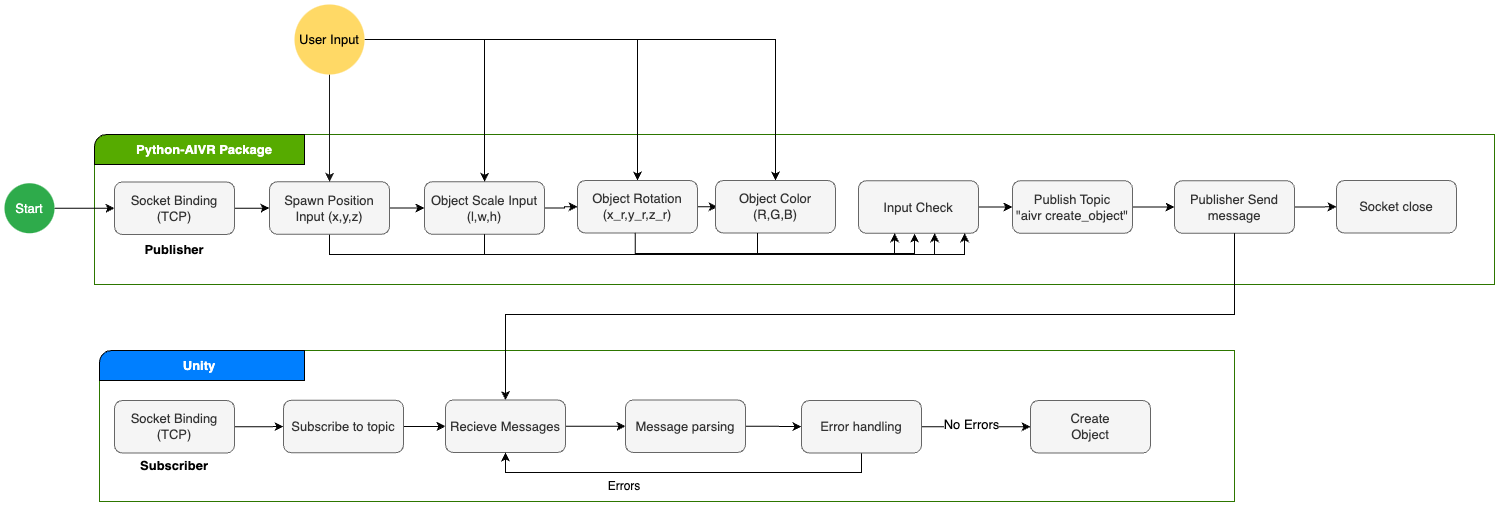

The diagram above was exported from draw.io. Its source (the exported page's mxGraphModel, read from the mxfile embedded in the PNG):
<mxGraphModel dx="4647" dy="915" grid="1" gridSize="10" guides="1" tooltips="1" connect="1" arrows="1" fold="1" page="1" pageScale="1" pageWidth="3300" pageHeight="4681" background="#ffffff" math="0" shadow="0">
  <root>
    <mxCell id="0" />
    <mxCell id="1" parent="0" />
    <mxCell id="Z9I0ZSFY1f7zHyzolEMk-1" value="" style="verticalLabelPosition=bottom;verticalAlign=top;html=1;shape=mxgraph.basic.corner_round_rect;dx=6;whiteSpace=wrap;strokeColor=#2D7600;fillColor=#FFFFFF;fontColor=#ffffff;fontSize=13;" parent="1" vertex="1">
      <mxGeometry x="60" y="230" width="1400" height="150" as="geometry" />
    </mxCell>
    <mxCell id="Z9I0ZSFY1f7zHyzolEMk-3" value="" style="verticalLabelPosition=bottom;verticalAlign=top;html=1;shape=mxgraph.basic.corner_round_rect;dx=6;whiteSpace=wrap;fillColor=#56AB00;fontSize=13;" parent="1" vertex="1">
      <mxGeometry x="60" y="230" width="210" height="30" as="geometry" />
    </mxCell>
    <mxCell id="Z9I0ZSFY1f7zHyzolEMk-4" value="&lt;b style=&quot;font-size: 13px;&quot;&gt;&lt;font style=&quot;font-size: 13px;&quot;&gt;Python-AIVR Package&lt;/font&gt;&lt;/b&gt;" style="text;html=1;strokeColor=none;fillColor=none;align=center;verticalAlign=middle;whiteSpace=wrap;rounded=0;fontColor=#FFFFFF;fontSize=13;" parent="1" vertex="1">
      <mxGeometry x="80" y="230" width="180" height="30" as="geometry" />
    </mxCell>
    <mxCell id="Z9I0ZSFY1f7zHyzolEMk-9" style="edgeStyle=orthogonalEdgeStyle;rounded=0;orthogonalLoop=1;jettySize=auto;html=1;entryX=0;entryY=0.5;entryDx=0;entryDy=0;fontSize=13;fontColor=#FFFFFF;strokeColor=#030303;" parent="1" source="Z9I0ZSFY1f7zHyzolEMk-5" target="Z9I0ZSFY1f7zHyzolEMk-6" edge="1">
      <mxGeometry relative="1" as="geometry" />
    </mxCell>
    <mxCell id="Z9I0ZSFY1f7zHyzolEMk-5" value="Start" style="ellipse;whiteSpace=wrap;html=1;aspect=fixed;rounded=1;fontSize=13;fontColor=#FFFFFF;fillColor=#2EAB4B;strokeColor=none;" parent="1" vertex="1">
      <mxGeometry x="-30" y="278.75" width="50" height="50" as="geometry" />
    </mxCell>
    <mxCell id="Z9I0ZSFY1f7zHyzolEMk-13" style="edgeStyle=orthogonalEdgeStyle;rounded=0;orthogonalLoop=1;jettySize=auto;html=1;entryX=0;entryY=0.5;entryDx=0;entryDy=0;fontSize=13;fontColor=#FFFFFF;strokeColor=#030303;" parent="1" source="Z9I0ZSFY1f7zHyzolEMk-6" target="Z9I0ZSFY1f7zHyzolEMk-11" edge="1">
      <mxGeometry relative="1" as="geometry" />
    </mxCell>
    <mxCell id="Z9I0ZSFY1f7zHyzolEMk-6" value="Socket Binding (TCP)" style="rounded=1;whiteSpace=wrap;html=1;fontSize=13;fontColor=#333333;fillColor=#f5f5f5;strokeColor=#666666;" parent="1" vertex="1">
      <mxGeometry x="80" y="277.5" width="120" height="52.5" as="geometry" />
    </mxCell>
    <mxCell id="Z9I0ZSFY1f7zHyzolEMk-25" style="edgeStyle=orthogonalEdgeStyle;rounded=0;orthogonalLoop=1;jettySize=auto;html=1;fontSize=13;fontColor=#000000;strokeColor=#030303;" parent="1" source="Z9I0ZSFY1f7zHyzolEMk-8" target="Z9I0ZSFY1f7zHyzolEMk-24" edge="1">
      <mxGeometry relative="1" as="geometry" />
    </mxCell>
    <mxCell id="Z9I0ZSFY1f7zHyzolEMk-8" value="Publish Topic&lt;br style=&quot;font-size: 13px;&quot;&gt;&quot;aivr create_object&quot;" style="rounded=1;whiteSpace=wrap;html=1;fontSize=13;fontColor=#333333;fillColor=#f5f5f5;strokeColor=#666666;" parent="1" vertex="1">
      <mxGeometry x="978" y="276.25" width="120" height="52.5" as="geometry" />
    </mxCell>
    <mxCell id="AwO3K9394bm1N4KUCEWS-9" style="edgeStyle=orthogonalEdgeStyle;rounded=0;orthogonalLoop=1;jettySize=auto;html=1;entryX=0;entryY=0.5;entryDx=0;entryDy=0;strokeColor=#030303;fontSize=13;" edge="1" parent="1" source="Z9I0ZSFY1f7zHyzolEMk-11" target="Z9I0ZSFY1f7zHyzolEMk-17">
      <mxGeometry relative="1" as="geometry" />
    </mxCell>
    <mxCell id="AwO3K9394bm1N4KUCEWS-14" style="edgeStyle=orthogonalEdgeStyle;rounded=0;orthogonalLoop=1;jettySize=auto;html=1;strokeColor=#030303;exitX=0.5;exitY=1;exitDx=0;exitDy=0;fontSize=13;" edge="1" parent="1" source="Z9I0ZSFY1f7zHyzolEMk-11" target="Z9I0ZSFY1f7zHyzolEMk-21">
      <mxGeometry relative="1" as="geometry">
        <mxPoint x="355" y="350.00338028169017" as="sourcePoint" />
        <mxPoint x="854" y="375.19" as="targetPoint" />
        <Array as="points">
          <mxPoint x="295" y="350" />
          <mxPoint x="900" y="350" />
        </Array>
      </mxGeometry>
    </mxCell>
    <mxCell id="Z9I0ZSFY1f7zHyzolEMk-11" value="Spawn Position Input (x,y,z)" style="rounded=1;whiteSpace=wrap;html=1;fontSize=13;fontColor=#333333;fillColor=#f5f5f5;strokeColor=#666666;" parent="1" vertex="1">
      <mxGeometry x="235" y="277.25" width="120" height="52.5" as="geometry" />
    </mxCell>
    <mxCell id="Z9I0ZSFY1f7zHyzolEMk-16" style="edgeStyle=orthogonalEdgeStyle;rounded=0;orthogonalLoop=1;jettySize=auto;html=1;fontSize=13;fontColor=#FFFFFF;strokeColor=#191919;" parent="1" source="Z9I0ZSFY1f7zHyzolEMk-15" target="Z9I0ZSFY1f7zHyzolEMk-11" edge="1">
      <mxGeometry relative="1" as="geometry" />
    </mxCell>
    <mxCell id="Z9I0ZSFY1f7zHyzolEMk-19" style="edgeStyle=orthogonalEdgeStyle;rounded=0;orthogonalLoop=1;jettySize=auto;html=1;fontSize=13;fontColor=#FFFFFF;strokeColor=#030303;" parent="1" source="Z9I0ZSFY1f7zHyzolEMk-15" target="Z9I0ZSFY1f7zHyzolEMk-17" edge="1">
      <mxGeometry relative="1" as="geometry" />
    </mxCell>
    <mxCell id="AwO3K9394bm1N4KUCEWS-11" style="edgeStyle=orthogonalEdgeStyle;rounded=0;orthogonalLoop=1;jettySize=auto;html=1;strokeColor=#030303;fontSize=13;" edge="1" parent="1" source="Z9I0ZSFY1f7zHyzolEMk-15" target="AwO3K9394bm1N4KUCEWS-10">
      <mxGeometry relative="1" as="geometry" />
    </mxCell>
    <mxCell id="AwO3K9394bm1N4KUCEWS-12" style="edgeStyle=orthogonalEdgeStyle;rounded=0;orthogonalLoop=1;jettySize=auto;html=1;entryX=0.5;entryY=0;entryDx=0;entryDy=0;strokeColor=#030303;fontSize=13;" edge="1" parent="1" source="Z9I0ZSFY1f7zHyzolEMk-15" target="AwO3K9394bm1N4KUCEWS-6">
      <mxGeometry relative="1" as="geometry" />
    </mxCell>
    <mxCell id="Z9I0ZSFY1f7zHyzolEMk-15" value="&lt;font color=&quot;#000000&quot; style=&quot;font-size: 13px;&quot;&gt;User Input&lt;/font&gt;" style="ellipse;whiteSpace=wrap;html=1;aspect=fixed;rounded=1;fontSize=13;fontColor=#FFFFFF;fillColor=#FFD966;strokeColor=none;" parent="1" vertex="1">
      <mxGeometry x="260" y="100" width="70" height="70" as="geometry" />
    </mxCell>
    <mxCell id="AwO3K9394bm1N4KUCEWS-18" style="edgeStyle=orthogonalEdgeStyle;rounded=0;orthogonalLoop=1;jettySize=auto;html=1;exitX=1;exitY=0.5;exitDx=0;exitDy=0;strokeColor=#030303;fontSize=13;" edge="1" parent="1" source="Z9I0ZSFY1f7zHyzolEMk-17" target="AwO3K9394bm1N4KUCEWS-6">
      <mxGeometry relative="1" as="geometry" />
    </mxCell>
    <mxCell id="Z9I0ZSFY1f7zHyzolEMk-17" value="Object Scale Input (l,w,h)" style="rounded=1;whiteSpace=wrap;html=1;fontSize=13;fontColor=#333333;fillColor=#f5f5f5;strokeColor=#666666;" parent="1" vertex="1">
      <mxGeometry x="390" y="277.25" width="120" height="52.5" as="geometry" />
    </mxCell>
    <mxCell id="Z9I0ZSFY1f7zHyzolEMk-20" value="&lt;b style=&quot;font-size: 13px;&quot;&gt;Publisher&lt;/b&gt;" style="text;html=1;strokeColor=none;fillColor=none;align=center;verticalAlign=middle;whiteSpace=wrap;rounded=0;fontSize=13;fontColor=#000000;" parent="1" vertex="1">
      <mxGeometry x="110" y="330" width="60" height="30" as="geometry" />
    </mxCell>
    <mxCell id="Z9I0ZSFY1f7zHyzolEMk-50" style="edgeStyle=orthogonalEdgeStyle;rounded=0;orthogonalLoop=1;jettySize=auto;html=1;exitX=1;exitY=0.5;exitDx=0;exitDy=0;entryX=0;entryY=0.5;entryDx=0;entryDy=0;fontSize=13;fontColor=#000000;" parent="1" source="Z9I0ZSFY1f7zHyzolEMk-21" target="Z9I0ZSFY1f7zHyzolEMk-8" edge="1">
      <mxGeometry relative="1" as="geometry" />
    </mxCell>
    <mxCell id="AwO3K9394bm1N4KUCEWS-5" value="" style="edgeStyle=orthogonalEdgeStyle;rounded=0;orthogonalLoop=1;jettySize=auto;html=1;strokeColor=#030303;fontSize=13;" edge="1" parent="1" source="Z9I0ZSFY1f7zHyzolEMk-21" target="Z9I0ZSFY1f7zHyzolEMk-8">
      <mxGeometry relative="1" as="geometry" />
    </mxCell>
    <mxCell id="Z9I0ZSFY1f7zHyzolEMk-21" value="Input Check" style="rounded=1;whiteSpace=wrap;html=1;fontSize=13;fontColor=#333333;fillColor=#f5f5f5;strokeColor=#666666;" parent="1" vertex="1">
      <mxGeometry x="824" y="276.25" width="120" height="52.5" as="geometry" />
    </mxCell>
    <mxCell id="AwO3K9394bm1N4KUCEWS-25" style="edgeStyle=orthogonalEdgeStyle;rounded=0;orthogonalLoop=1;jettySize=auto;html=1;exitX=1;exitY=0.5;exitDx=0;exitDy=0;entryX=0;entryY=0.5;entryDx=0;entryDy=0;strokeColor=#030303;fontSize=13;" edge="1" parent="1" source="Z9I0ZSFY1f7zHyzolEMk-24" target="AwO3K9394bm1N4KUCEWS-20">
      <mxGeometry relative="1" as="geometry" />
    </mxCell>
    <mxCell id="Z9I0ZSFY1f7zHyzolEMk-24" value="Publisher Send message" style="rounded=1;whiteSpace=wrap;html=1;fontSize=13;fontColor=#333333;fillColor=#f5f5f5;strokeColor=#666666;" parent="1" vertex="1">
      <mxGeometry x="1140" y="276.25" width="120" height="52.5" as="geometry" />
    </mxCell>
    <mxCell id="Z9I0ZSFY1f7zHyzolEMk-26" value="" style="verticalLabelPosition=bottom;verticalAlign=top;html=1;shape=mxgraph.basic.corner_round_rect;dx=6;whiteSpace=wrap;fillColor=#FFFFFF;fontColor=#ffffff;strokeColor=#2D7600;fontSize=13;" parent="1" vertex="1">
      <mxGeometry x="65" y="446" width="1135" height="151" as="geometry" />
    </mxCell>
    <mxCell id="Z9I0ZSFY1f7zHyzolEMk-27" value="&lt;b style=&quot;font-size: 13px;&quot;&gt;&lt;font style=&quot;font-size: 13px;&quot;&gt;Python&lt;/font&gt;&lt;/b&gt;" style="text;html=1;strokeColor=none;fillColor=none;align=center;verticalAlign=middle;whiteSpace=wrap;rounded=0;fontColor=#FFFFFF;fontSize=13;" parent="1" vertex="1">
      <mxGeometry x="80" y="446" width="60" height="30" as="geometry" />
    </mxCell>
    <mxCell id="Z9I0ZSFY1f7zHyzolEMk-28" value="" style="verticalLabelPosition=bottom;verticalAlign=top;html=1;shape=mxgraph.basic.corner_round_rect;dx=6;whiteSpace=wrap;fillColor=#007FFF;fontSize=13;" parent="1" vertex="1">
      <mxGeometry x="65" y="446" width="205" height="30" as="geometry" />
    </mxCell>
    <mxCell id="Z9I0ZSFY1f7zHyzolEMk-29" value="&lt;b style=&quot;font-size: 13px;&quot;&gt;&lt;font style=&quot;font-size: 13px;&quot;&gt;Unity&lt;/font&gt;&lt;/b&gt;" style="text;html=1;strokeColor=none;fillColor=none;align=center;verticalAlign=middle;whiteSpace=wrap;rounded=0;fontColor=#FFFFFF;fontSize=13;" parent="1" vertex="1">
      <mxGeometry x="135" y="446" width="60" height="30" as="geometry" />
    </mxCell>
    <mxCell id="Z9I0ZSFY1f7zHyzolEMk-33" style="edgeStyle=orthogonalEdgeStyle;rounded=0;orthogonalLoop=1;jettySize=auto;html=1;fontSize=13;fontColor=#000000;strokeColor=#030303;" parent="1" source="Z9I0ZSFY1f7zHyzolEMk-30" target="Z9I0ZSFY1f7zHyzolEMk-32" edge="1">
      <mxGeometry relative="1" as="geometry" />
    </mxCell>
    <mxCell id="Z9I0ZSFY1f7zHyzolEMk-30" value="Socket Binding (TCP)" style="rounded=1;whiteSpace=wrap;html=1;fontSize=13;fontColor=#333333;fillColor=#f5f5f5;strokeColor=#666666;" parent="1" vertex="1">
      <mxGeometry x="80" y="496" width="120" height="52.5" as="geometry" />
    </mxCell>
    <mxCell id="Z9I0ZSFY1f7zHyzolEMk-31" value="&lt;b style=&quot;font-size: 13px;&quot;&gt;Subscriber&lt;/b&gt;" style="text;html=1;strokeColor=none;fillColor=none;align=center;verticalAlign=middle;whiteSpace=wrap;rounded=0;fontSize=13;fontColor=#000000;" parent="1" vertex="1">
      <mxGeometry x="110" y="546" width="60" height="30" as="geometry" />
    </mxCell>
    <mxCell id="Z9I0ZSFY1f7zHyzolEMk-35" style="edgeStyle=orthogonalEdgeStyle;rounded=0;orthogonalLoop=1;jettySize=auto;html=1;fontSize=13;fontColor=#000000;strokeColor=#030303;" parent="1" source="Z9I0ZSFY1f7zHyzolEMk-32" target="Z9I0ZSFY1f7zHyzolEMk-34" edge="1">
      <mxGeometry relative="1" as="geometry" />
    </mxCell>
    <mxCell id="Z9I0ZSFY1f7zHyzolEMk-32" value="Subscribe to topic" style="rounded=1;whiteSpace=wrap;html=1;fontSize=13;fontColor=#333333;fillColor=#f5f5f5;strokeColor=#666666;" parent="1" vertex="1">
      <mxGeometry x="249" y="495.75" width="120" height="52.5" as="geometry" />
    </mxCell>
    <mxCell id="Z9I0ZSFY1f7zHyzolEMk-37" style="edgeStyle=orthogonalEdgeStyle;rounded=0;orthogonalLoop=1;jettySize=auto;html=1;fontSize=13;fontColor=#000000;strokeColor=#030303;" parent="1" source="Z9I0ZSFY1f7zHyzolEMk-34" target="Z9I0ZSFY1f7zHyzolEMk-36" edge="1">
      <mxGeometry relative="1" as="geometry" />
    </mxCell>
    <mxCell id="Z9I0ZSFY1f7zHyzolEMk-34" value="Recieve Messages" style="rounded=1;whiteSpace=wrap;html=1;fontSize=13;fontColor=#333333;fillColor=#f5f5f5;strokeColor=#666666;" parent="1" vertex="1">
      <mxGeometry x="411" y="495.5" width="120" height="52.5" as="geometry" />
    </mxCell>
    <mxCell id="Z9I0ZSFY1f7zHyzolEMk-39" style="edgeStyle=orthogonalEdgeStyle;rounded=0;orthogonalLoop=1;jettySize=auto;html=1;fontSize=13;fontColor=#000000;strokeColor=#030303;" parent="1" source="Z9I0ZSFY1f7zHyzolEMk-36" target="Z9I0ZSFY1f7zHyzolEMk-38" edge="1">
      <mxGeometry relative="1" as="geometry" />
    </mxCell>
    <mxCell id="Z9I0ZSFY1f7zHyzolEMk-36" value="Message parsing" style="rounded=1;whiteSpace=wrap;html=1;fontSize=13;fontColor=#333333;fillColor=#f5f5f5;strokeColor=#666666;" parent="1" vertex="1">
      <mxGeometry x="591" y="495.5" width="120" height="52.5" as="geometry" />
    </mxCell>
    <mxCell id="Z9I0ZSFY1f7zHyzolEMk-41" value="" style="edgeStyle=orthogonalEdgeStyle;rounded=0;orthogonalLoop=1;jettySize=auto;html=1;fontSize=13;fontColor=#000000;strokeColor=#030303;" parent="1" source="Z9I0ZSFY1f7zHyzolEMk-38" target="Z9I0ZSFY1f7zHyzolEMk-40" edge="1">
      <mxGeometry relative="1" as="geometry" />
    </mxCell>
    <mxCell id="AwO3K9394bm1N4KUCEWS-24" value="&lt;span style=&quot;background-color: rgb(255, 255, 255); font-size: 13px;&quot;&gt;&lt;font color=&quot;#030303&quot; style=&quot;font-size: 13px;&quot;&gt;No Errors&lt;/font&gt;&lt;/span&gt;" style="edgeLabel;html=1;align=center;verticalAlign=middle;resizable=0;points=[];fontSize=13;" vertex="1" connectable="0" parent="Z9I0ZSFY1f7zHyzolEMk-41">
      <mxGeometry x="-0.0872" y="3" relative="1" as="geometry">
        <mxPoint as="offset" />
      </mxGeometry>
    </mxCell>
    <mxCell id="Z9I0ZSFY1f7zHyzolEMk-43" style="edgeStyle=orthogonalEdgeStyle;rounded=0;orthogonalLoop=1;jettySize=auto;html=1;fontSize=13;fontColor=#000000;entryX=0.5;entryY=1;entryDx=0;entryDy=0;strokeColor=#030303;" parent="1" source="Z9I0ZSFY1f7zHyzolEMk-38" target="Z9I0ZSFY1f7zHyzolEMk-34" edge="1">
      <mxGeometry relative="1" as="geometry">
        <mxPoint x="735" y="646" as="targetPoint" />
        <Array as="points">
          <mxPoint x="735" y="568" />
          <mxPoint x="442" y="568" />
        </Array>
      </mxGeometry>
    </mxCell>
    <mxCell id="Z9I0ZSFY1f7zHyzolEMk-38" value="Error handling" style="rounded=1;whiteSpace=wrap;html=1;fontSize=13;fontColor=#333333;fillColor=#f5f5f5;strokeColor=#666666;" parent="1" vertex="1">
      <mxGeometry x="767" y="496" width="120" height="52.5" as="geometry" />
    </mxCell>
    <mxCell id="Z9I0ZSFY1f7zHyzolEMk-40" value="Create&lt;br style=&quot;border-color: var(--border-color); font-size: 13px;&quot;&gt;Object" style="rounded=1;whiteSpace=wrap;html=1;fontSize=13;fontColor=#333333;fillColor=#f5f5f5;strokeColor=#666666;" parent="1" vertex="1">
      <mxGeometry x="996" y="496" width="120" height="52.5" as="geometry" />
    </mxCell>
    <mxCell id="AwO3K9394bm1N4KUCEWS-19" style="edgeStyle=orthogonalEdgeStyle;rounded=0;orthogonalLoop=1;jettySize=auto;html=1;exitX=1;exitY=0.5;exitDx=0;exitDy=0;strokeColor=#030303;fontSize=13;" edge="1" parent="1" source="AwO3K9394bm1N4KUCEWS-6" target="AwO3K9394bm1N4KUCEWS-10">
      <mxGeometry relative="1" as="geometry" />
    </mxCell>
    <mxCell id="AwO3K9394bm1N4KUCEWS-6" value="Object Rotation (x_r,y_r,z_r)" style="rounded=1;whiteSpace=wrap;html=1;fontSize=13;fontColor=#333333;fillColor=#f5f5f5;strokeColor=#666666;" vertex="1" parent="1">
      <mxGeometry x="543" y="276" width="120" height="52.5" as="geometry" />
    </mxCell>
    <mxCell id="AwO3K9394bm1N4KUCEWS-10" value="Object Color&lt;br style=&quot;font-size: 13px;&quot;&gt;(R,G,B)" style="rounded=1;whiteSpace=wrap;html=1;fontSize=13;fontColor=#333333;fillColor=#f5f5f5;strokeColor=#666666;" vertex="1" parent="1">
      <mxGeometry x="681" y="276" width="120" height="52.5" as="geometry" />
    </mxCell>
    <mxCell id="AwO3K9394bm1N4KUCEWS-15" style="edgeStyle=orthogonalEdgeStyle;rounded=0;orthogonalLoop=1;jettySize=auto;html=1;strokeColor=#030303;exitX=0.5;exitY=1;exitDx=0;exitDy=0;fontSize=13;" edge="1" parent="1" source="Z9I0ZSFY1f7zHyzolEMk-17" target="Z9I0ZSFY1f7zHyzolEMk-21">
      <mxGeometry relative="1" as="geometry">
        <mxPoint x="460" y="336.48000000000013" as="sourcePoint" />
        <mxPoint x="881.7600000000002" y="333.4849999999999" as="targetPoint" />
        <Array as="points">
          <mxPoint x="450" y="350" />
          <mxPoint x="930" y="350" />
        </Array>
      </mxGeometry>
    </mxCell>
    <mxCell id="AwO3K9394bm1N4KUCEWS-16" style="edgeStyle=orthogonalEdgeStyle;rounded=0;orthogonalLoop=1;jettySize=auto;html=1;strokeColor=#030303;exitX=0.481;exitY=0.994;exitDx=0;exitDy=0;exitPerimeter=0;fontSize=13;" edge="1" parent="1" source="AwO3K9394bm1N4KUCEWS-6">
      <mxGeometry relative="1" as="geometry">
        <mxPoint x="590" y="339.99" as="sourcePoint" />
        <mxPoint x="880" y="328" as="targetPoint" />
        <Array as="points">
          <mxPoint x="601" y="349" />
          <mxPoint x="880" y="349" />
          <mxPoint x="880" y="329" />
        </Array>
      </mxGeometry>
    </mxCell>
    <mxCell id="AwO3K9394bm1N4KUCEWS-17" style="edgeStyle=orthogonalEdgeStyle;rounded=0;orthogonalLoop=1;jettySize=auto;html=1;strokeColor=#030303;fontSize=13;" edge="1" parent="1" source="AwO3K9394bm1N4KUCEWS-10" target="Z9I0ZSFY1f7zHyzolEMk-21">
      <mxGeometry relative="1" as="geometry">
        <Array as="points">
          <mxPoint x="723" y="350" />
          <mxPoint x="860" y="350" />
        </Array>
      </mxGeometry>
    </mxCell>
    <mxCell id="AwO3K9394bm1N4KUCEWS-20" value="Socket close" style="rounded=1;whiteSpace=wrap;html=1;fontSize=13;fontColor=#333333;fillColor=#f5f5f5;strokeColor=#666666;" vertex="1" parent="1">
      <mxGeometry x="1302" y="276" width="120" height="52.5" as="geometry" />
    </mxCell>
    <mxCell id="AwO3K9394bm1N4KUCEWS-23" value="" style="endArrow=classic;html=1;rounded=0;strokeColor=#030303;entryX=0.5;entryY=0;entryDx=0;entryDy=0;fontSize=13;" edge="1" parent="1" source="Z9I0ZSFY1f7zHyzolEMk-24" target="Z9I0ZSFY1f7zHyzolEMk-34">
      <mxGeometry width="50" height="50" relative="1" as="geometry">
        <mxPoint x="1080" y="650" as="sourcePoint" />
        <mxPoint x="1130" y="600" as="targetPoint" />
        <Array as="points">
          <mxPoint x="1200" y="410" />
          <mxPoint x="820" y="410" />
          <mxPoint x="471" y="410" />
        </Array>
      </mxGeometry>
    </mxCell>
    <mxCell id="AwO3K9394bm1N4KUCEWS-27" value="&lt;font color=&quot;#030303&quot;&gt;Errors&lt;/font&gt;" style="text;html=1;strokeColor=none;fillColor=none;align=center;verticalAlign=middle;whiteSpace=wrap;rounded=0;" vertex="1" parent="1">
      <mxGeometry x="560" y="567" width="60" height="30" as="geometry" />
    </mxCell>
  </root>
</mxGraphModel>